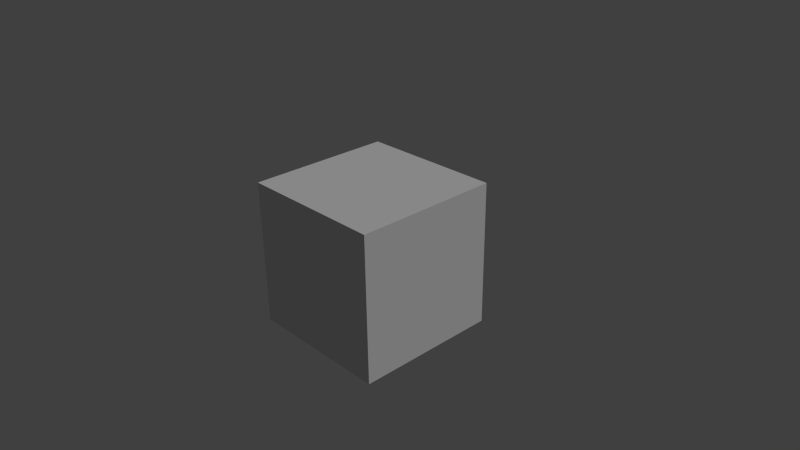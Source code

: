 # Source: cube.blend  (saved by Blender 2.69.0; exported with 4.5.12 LTS)
import bpy
from mathutils import Matrix  # noqa: F401  (used for matrix-valued properties, if any)

bpy.ops.wm.read_factory_settings(use_empty=True)
scene = bpy.context.scene
scene.name = 'Scene'

# ---- collections
col_collection_1 = bpy.data.collections.new('Collection 1'); scene.collection.children.link(col_collection_1)

# ---- materials (node trees are filled in below, after node groups)
mat_material_002 = bpy.data.materials.new('Material.002')
mat_material_002.alpha_threshold = 0.0
mat_material_002.use_transparent_shadow = False
mat_material_002.roughness = 0.5
mat_material_002.line_color = (0.0, 0.0, 0.0, 1.0)

# ---- material node trees

# ---- world
world_world = bpy.data.worlds.new('World'); scene.world = world_world
world_world.color = (0.05088, 0.05088, 0.05088)
world_world.use_sun_shadow = False
world_world.sun_shadow_jitter_overblur = 0.0
world_world.cycles.sampling_method = 'MANUAL'
world_world.cycles.sample_map_resolution = 256

# ---- cameras
cam_camera = bpy.data.cameras.new('Camera')
cam_camera.clip_end = 100.0
cam_camera.lens = 35.0
cam_camera.sensor_width = 32.0
cam_camera.sensor_height = 18.0
cam_camera.ortho_scale = 7.314
cam_camera.dof.focus_distance = 0.0
cam_camera.dof.aperture_fstop = 128.0

# ---- lights
light_lamp = bpy.data.lights.new('Lamp', 'SUN')
light_lamp.transmission_factor = 0.0
light_lamp.cutoff_distance = 30.0
light_lamp.angle = 0.1993
light_lamp.energy = 1.0
light_lamp.shadow_buffer_clip_start = 1.001
light_lamp.shadow_soft_size = 0.1
light_lamp.shadow_cascade_max_distance = 1000.0
light_lamp.cycles.use_multiple_importance_sampling = False

# ---- meshes
me_cube_001 = bpy.data.meshes.new('Cube.001')
me_cube_001.from_pydata([(1.0, -1.0, -1.0), (1.0, -1.0, 1.0), (-1.0, -1.0, -1.0), (1.0, 1.0, -1.0), (-1.0, 1.0, -1.0), (1.0, 1.0, 1.0), (-1.0, -1.0, 1.0), (-1.0, 1.0, 1.0)], [], [(0, 1, 2), (3, 4, 5), (0, 3, 1), (1, 5, 6), (6, 7, 2), (3, 0, 4), (1, 6, 2), (4, 7, 5), (3, 5, 1), (5, 7, 6), (7, 4, 2), (0, 2, 4)])
_uv = me_cube_001.uv_layers.new(name='UVMap')
_uv.uv.foreach_set('vector', [0.0, 0.0, 1.0, 0.0, 0.0, 1.0, 0.0, 0.0, 1.0, 0.0, 0.0, 1.0, -5.96e-08, 1.0, 0.0, -5.96e-08, 1.0, 1.0, -5.96e-08, 1.0, 0.0, -5.96e-08, 1.0, 1.0, -5.96e-08, 1.0, 0.0, -5.96e-08, 1.0, 1.0, -5.96e-08, 1.0, 0.0, -5.96e-08, 1.0, 1.0, 1.0, 0.0, 1.0, 1.0, 0.0, 1.0, 1.0, 0.0, 1.0, 1.0, 0.0, 1.0, 0.0, -5.96e-08, 1.0, 0.0, 1.0, 1.0, 0.0, -5.96e-08, 1.0, 0.0, 1.0, 1.0, 0.0, -5.96e-08, 1.0, 0.0, 1.0, 1.0, 0.0, -5.96e-08, 1.0, 0.0, 1.0, 1.0])
me_cube_001.materials.append(mat_material_002)
me_cube_001.use_remesh_preserve_volume = False
me_cube_001.use_remesh_preserve_attributes = False
me_cube_001.use_mirror_vertex_groups = False
me_cube_001.update()

# ---- objects
ob_cube_001 = bpy.data.objects.new('Cube.001', me_cube_001)
ob_lamp = bpy.data.objects.new('Lamp', light_lamp)
ob_camera = bpy.data.objects.new('Camera', cam_camera)

# ---- transforms, parenting, visibility, modifiers, constraints
ob_cube_001.location = (0.0, 0.0, 0.0)
ob_cube_001.rotation_euler = (1.571, -0.0, 0.0)
ob_cube_001.lineart.crease_threshold = 0.0
ob_lamp.location = (4.076, 1.005, 5.904)
ob_lamp.rotation_euler = (0.6503, 0.05522, 1.866)
ob_lamp.lock_rotations_4d = False
ob_lamp.empty_display_type = 'ARROWS'
ob_lamp.color = (0.0, 0.0, 0.0, 0.0)
ob_lamp.lineart.crease_threshold = 0.0
ob_camera.location = (7.481, -6.508, 5.344)
ob_camera.rotation_euler = (1.109, 0.01082, 0.8149)
ob_camera.lock_rotations_4d = False
ob_camera.empty_display_type = 'ARROWS'
ob_camera.color = (0.0, 0.0, 0.0, 0.0)
ob_camera.display_type = 'WIRE'
ob_camera.lineart.crease_threshold = 0.0

# ---- collection membership
col_collection_1.objects.link(ob_cube_001)
col_collection_1.objects.link(ob_lamp)
col_collection_1.objects.link(ob_camera)

# ---- scene / render settings (as saved in the file)
scene.camera = ob_camera
scene.frame_start = 1; scene.frame_end = 250; scene.frame_set(1)
scene.render.engine = 'BLENDER_EEVEE_NEXT'
scene.render.image_settings.compression = 90
scene.render.resolution_percentage = 50
scene.render.dither_intensity = 0.0
scene.cycles.use_denoising = False
scene.cycles.samples = 10
scene.cycles.sampling_pattern = 'TABULATED_SOBOL'
scene.cycles.light_sampling_threshold = 0.0
scene.cycles.use_adaptive_sampling = False
scene.cycles.use_light_tree = False
scene.cycles.blur_glossy = 0.0
scene.cycles.volume_bounces = 1
scene.cycles.pixel_filter_type = 'GAUSSIAN'
scene.cycles.sample_clamp_indirect = 0.0
scene.view_settings.view_transform = 'Standard'
bpy.context.view_layer.update()
